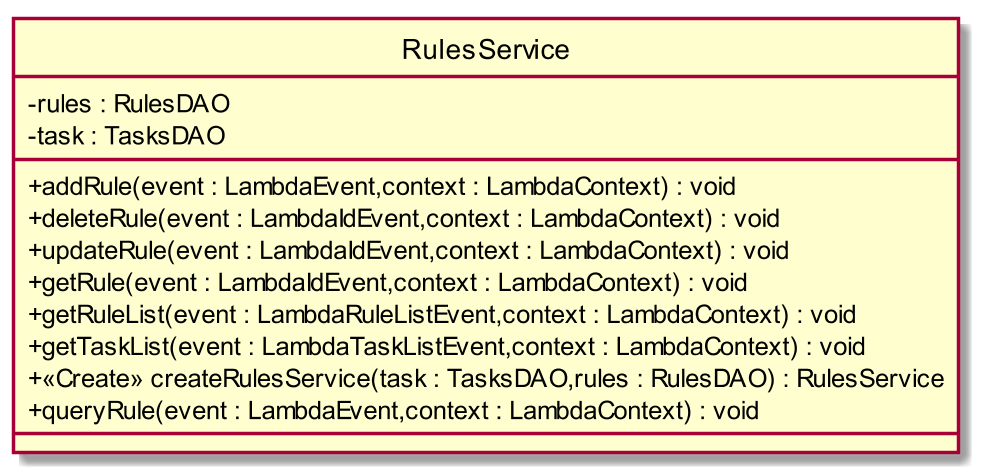

The diagram above was rendered by PlantUML. Its source (embedded in the PNG):
@startuml
scale 1000*1000
skinparam classAttributeIconSize 0
class RulesService{
- rules : RulesDAO
- task : TasksDAO
__
+ addRule(event : LambdaEvent,context : LambdaContext) : void
+ deleteRule(event : LambdaIdEvent,context : LambdaContext) : void
+ updateRule(event : LambdaIdEvent,context : LambdaContext) : void
+ getRule(event : LambdaIdEvent,context : LambdaContext) : void
+ getRuleList(event : LambdaRuleListEvent,context : LambdaContext) : void
+ getTaskList(event : LambdaTaskListEvent,context : LambdaContext) : void
+ <<Create>> createRulesService(task : TasksDAO,rules : RulesDAO) : RulesService
+ queryRule(event : LambdaEvent,context : LambdaContext) : void
__

}
hide circle
@enduml